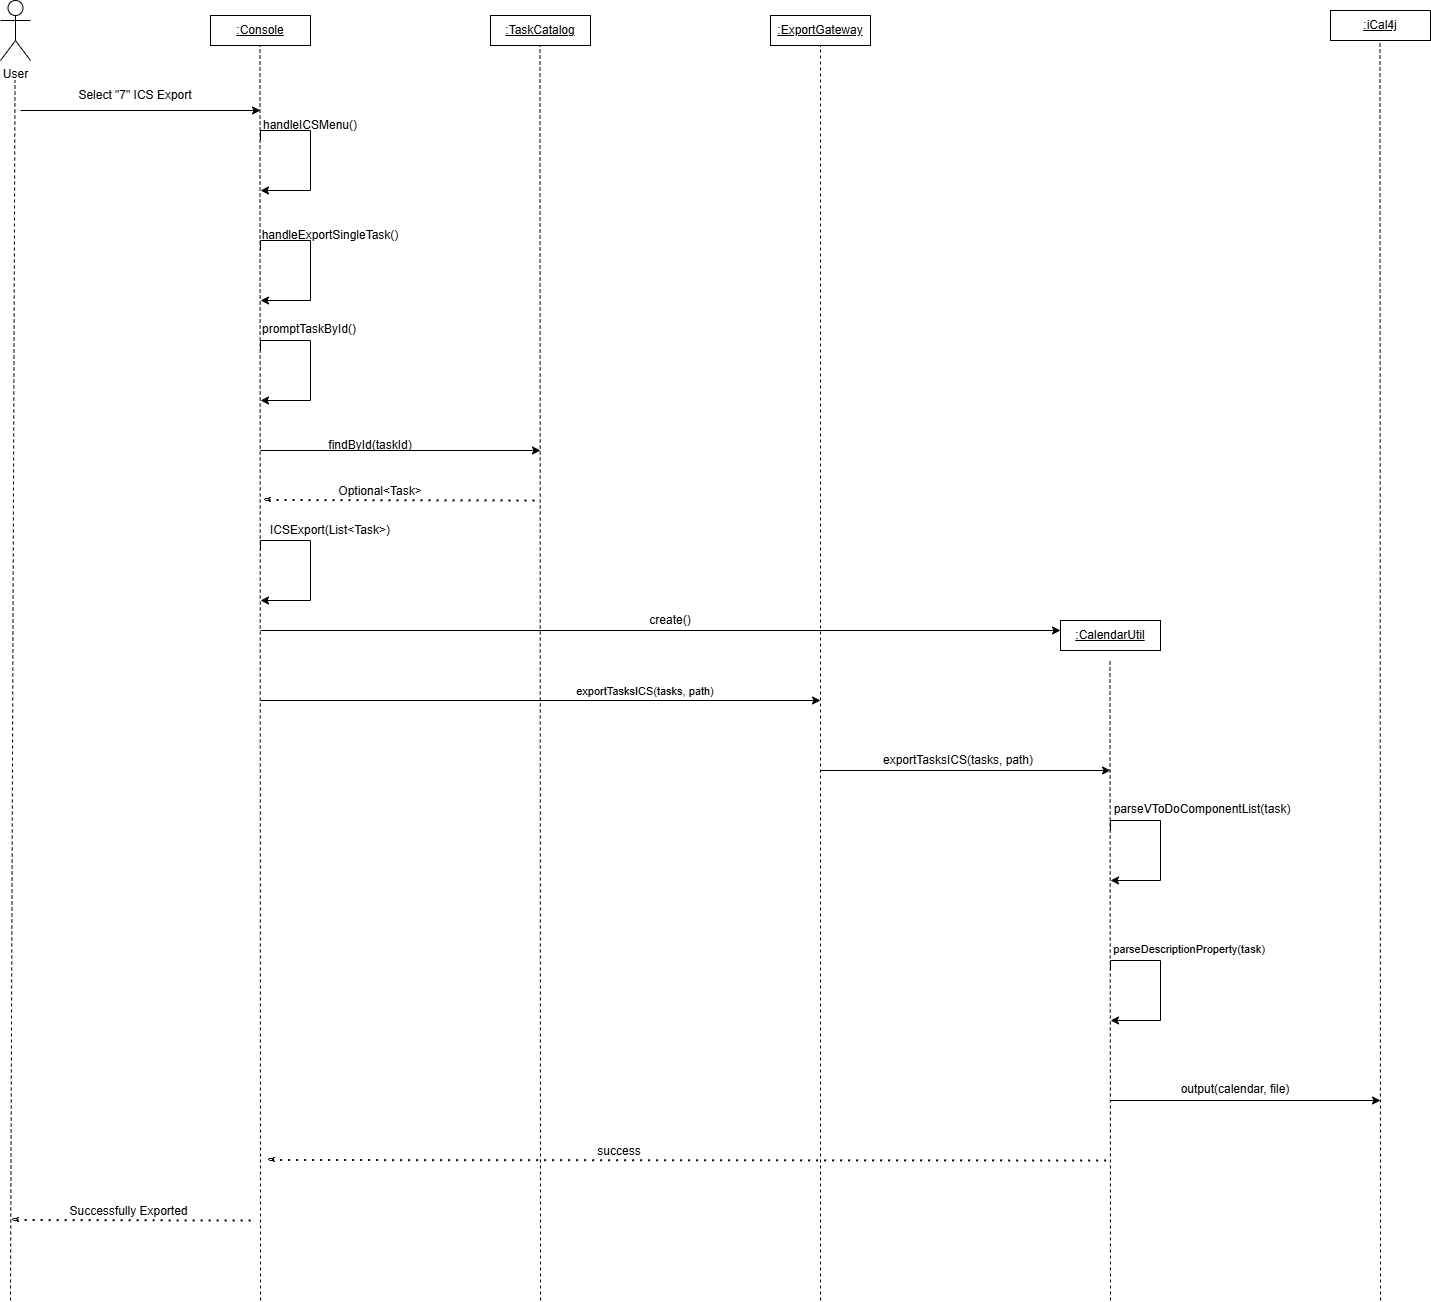

The diagram above was exported from draw.io. Its source (the exported page's mxGraphModel, read from the mxfile embedded in the PNG):
<mxGraphModel dx="2712" dy="1407" grid="1" gridSize="10" guides="1" tooltips="1" connect="1" arrows="1" fold="1" page="1" pageScale="1" pageWidth="850" pageHeight="1100" math="0" shadow="0">
  <root>
    <mxCell id="0" />
    <mxCell id="1" parent="0" />
    <mxCell id="FYrdKswixjt8nIA2rnVH-2" parent="1" style="shape=umlActor;verticalLabelPosition=bottom;verticalAlign=top;html=1;outlineConnect=0;" value="User&lt;div&gt;&lt;br&gt;&lt;/div&gt;" vertex="1">
      <mxGeometry height="60" width="30" x="30" y="20" as="geometry" />
    </mxCell>
    <mxCell id="FYrdKswixjt8nIA2rnVH-4" parent="1" style="rounded=0;whiteSpace=wrap;html=1;" value="&lt;u&gt;:Console&lt;/u&gt;" vertex="1">
      <mxGeometry height="30" width="100" x="240" y="35" as="geometry" />
    </mxCell>
    <mxCell id="FYrdKswixjt8nIA2rnVH-6" parent="1" style="rounded=0;whiteSpace=wrap;html=1;" value="&lt;u&gt;:TaskCatalog&lt;/u&gt;" vertex="1">
      <mxGeometry height="30" width="100" x="520" y="35" as="geometry" />
    </mxCell>
    <mxCell id="FYrdKswixjt8nIA2rnVH-9" parent="1" style="rounded=0;whiteSpace=wrap;html=1;" value="&lt;u&gt;:iCal4j&lt;/u&gt;" vertex="1">
      <mxGeometry height="30" width="100" x="1360" y="30" as="geometry" />
    </mxCell>
    <mxCell id="FYrdKswixjt8nIA2rnVH-10" parent="1" style="rounded=0;whiteSpace=wrap;html=1;" value="&lt;u&gt;:CalendarUtil&lt;/u&gt;" vertex="1">
      <mxGeometry height="30" width="100" x="1090" y="640" as="geometry" />
    </mxCell>
    <mxCell id="FYrdKswixjt8nIA2rnVH-11" parent="1" style="rounded=0;whiteSpace=wrap;html=1;" value="&lt;u&gt;:ExportGateway&lt;/u&gt;" vertex="1">
      <mxGeometry height="30" width="100" x="800" y="35" as="geometry" />
    </mxCell>
    <mxCell id="FYrdKswixjt8nIA2rnVH-12" edge="1" parent="1" style="endArrow=none;dashed=1;html=1;rounded=0;" value="">
      <mxGeometry height="50" relative="1" width="50" as="geometry">
        <mxPoint x="290" y="1320" as="sourcePoint" />
        <mxPoint x="289.5" y="65" as="targetPoint" />
      </mxGeometry>
    </mxCell>
    <mxCell id="FYrdKswixjt8nIA2rnVH-14" edge="1" parent="1" style="endArrow=none;dashed=1;html=1;rounded=0;" value="">
      <mxGeometry height="50" relative="1" width="50" as="geometry">
        <mxPoint x="570" y="1320" as="sourcePoint" />
        <mxPoint x="569.5" y="65" as="targetPoint" />
      </mxGeometry>
    </mxCell>
    <mxCell id="FYrdKswixjt8nIA2rnVH-15" edge="1" parent="1" style="endArrow=none;dashed=1;html=1;rounded=0;" value="">
      <mxGeometry height="50" relative="1" width="50" as="geometry">
        <mxPoint x="850" y="1320" as="sourcePoint" />
        <mxPoint x="850" y="65" as="targetPoint" />
      </mxGeometry>
    </mxCell>
    <mxCell id="FYrdKswixjt8nIA2rnVH-16" edge="1" parent="1" style="endArrow=none;dashed=1;html=1;rounded=0;" value="">
      <mxGeometry height="50" relative="1" width="50" as="geometry">
        <mxPoint x="1140" y="1320" as="sourcePoint" />
        <mxPoint x="1139.5" y="680" as="targetPoint" />
      </mxGeometry>
    </mxCell>
    <mxCell id="FYrdKswixjt8nIA2rnVH-17" edge="1" parent="1" style="endArrow=none;dashed=1;html=1;rounded=0;" value="">
      <mxGeometry height="50" relative="1" width="50" as="geometry">
        <mxPoint x="1410" y="1320" as="sourcePoint" />
        <mxPoint x="1409.5" y="60" as="targetPoint" />
      </mxGeometry>
    </mxCell>
    <mxCell id="FYrdKswixjt8nIA2rnVH-18" edge="1" parent="1" style="endArrow=none;dashed=1;html=1;rounded=0;" value="">
      <mxGeometry height="50" relative="1" width="50" as="geometry">
        <mxPoint x="40" y="1320" as="sourcePoint" />
        <mxPoint x="44.5" y="100" as="targetPoint" />
      </mxGeometry>
    </mxCell>
    <mxCell id="nA2qAO3l8XsR2bW82Rv0-1" edge="1" parent="1" style="endArrow=classic;html=1;rounded=0;" value="">
      <mxGeometry height="50" relative="1" width="50" as="geometry">
        <mxPoint x="50" y="130" as="sourcePoint" />
        <mxPoint x="290" y="130" as="targetPoint" />
      </mxGeometry>
    </mxCell>
    <mxCell id="nA2qAO3l8XsR2bW82Rv0-3" parent="1" style="text;html=1;whiteSpace=wrap;strokeColor=none;fillColor=none;align=center;verticalAlign=middle;rounded=0;" value="&lt;span style=&quot;color: light-dark(rgb(0, 0, 0), rgb(255, 255, 255));&quot;&gt;Select &quot;7&quot; ICS Export&lt;/span&gt;" vertex="1">
      <mxGeometry height="30" width="130" x="100" y="100" as="geometry" />
    </mxCell>
    <mxCell id="nA2qAO3l8XsR2bW82Rv0-4" edge="1" parent="1" style="endArrow=classic;html=1;rounded=0;edgeStyle=orthogonalEdgeStyle;" value="">
      <mxGeometry height="50" relative="1" width="50" as="geometry">
        <Array as="points">
          <mxPoint x="290" y="150" />
          <mxPoint x="340" y="150" />
        </Array>
        <mxPoint x="290" y="160" as="sourcePoint" />
        <mxPoint x="290" y="210" as="targetPoint" />
      </mxGeometry>
    </mxCell>
    <mxCell id="nA2qAO3l8XsR2bW82Rv0-5" parent="1" style="text;html=1;whiteSpace=wrap;strokeColor=none;fillColor=none;align=center;verticalAlign=middle;rounded=0;" value="&lt;span style=&quot;text-align: start; caret-color: rgb(0, 0, 0); color: light-dark(rgb(0, 0, 0), rgb(255, 255, 255));&quot;&gt;&lt;font&gt;handleICSMenu()&lt;/font&gt;&lt;/span&gt;" vertex="1">
      <mxGeometry height="30" width="60" x="310" y="130" as="geometry" />
    </mxCell>
    <mxCell id="nA2qAO3l8XsR2bW82Rv0-6" edge="1" parent="1" style="endArrow=classic;html=1;rounded=0;edgeStyle=orthogonalEdgeStyle;" value="">
      <mxGeometry height="50" relative="1" width="50" as="geometry">
        <Array as="points">
          <mxPoint x="290" y="260" />
          <mxPoint x="340" y="260" />
        </Array>
        <mxPoint x="290" y="270" as="sourcePoint" />
        <mxPoint x="290" y="320" as="targetPoint" />
      </mxGeometry>
    </mxCell>
    <mxCell id="nA2qAO3l8XsR2bW82Rv0-7" parent="1" style="text;html=1;whiteSpace=wrap;strokeColor=none;fillColor=none;align=center;verticalAlign=middle;rounded=0;" value="&lt;span style=&quot;font-style: normal; font-variant-caps: normal; font-weight: 400; letter-spacing: normal; text-align: start; text-indent: 0px; text-transform: none; white-space: normal; word-spacing: 0px; -webkit-text-stroke-width: 0px; text-decoration: none; caret-color: rgb(0, 0, 0); color: rgb(0, 0, 0); float: none; display: inline !important;&quot;&gt;&lt;font&gt;handleExportSingleTask()&lt;/font&gt;&lt;/span&gt;" vertex="1">
      <mxGeometry height="30" width="60" x="330" y="240" as="geometry" />
    </mxCell>
    <mxCell id="nA2qAO3l8XsR2bW82Rv0-8" edge="1" parent="1" style="endArrow=classic;html=1;rounded=0;edgeStyle=orthogonalEdgeStyle;" value="">
      <mxGeometry height="50" relative="1" width="50" as="geometry">
        <Array as="points">
          <mxPoint x="290" y="360" />
          <mxPoint x="340" y="360" />
        </Array>
        <mxPoint x="290" y="370" as="sourcePoint" />
        <mxPoint x="290" y="420" as="targetPoint" />
      </mxGeometry>
    </mxCell>
    <mxCell id="nA2qAO3l8XsR2bW82Rv0-9" parent="1" style="text;html=1;whiteSpace=wrap;strokeColor=none;fillColor=none;align=center;verticalAlign=middle;rounded=0;" value="&lt;span style=&quot;font-style: normal; font-variant-caps: normal; font-weight: 400; letter-spacing: normal; text-align: start; text-indent: 0px; text-transform: none; white-space: normal; word-spacing: 0px; -webkit-text-stroke-width: 0px; text-decoration: none; caret-color: rgb(0, 0, 0); color: rgb(0, 0, 0); float: none; display: inline !important;&quot;&gt;&lt;font&gt;promptTaskById()&lt;/font&gt;&lt;/span&gt;" vertex="1">
      <mxGeometry height="30" width="60" x="309" y="334" as="geometry" />
    </mxCell>
    <mxCell id="nA2qAO3l8XsR2bW82Rv0-10" edge="1" parent="1" style="endArrow=classic;html=1;rounded=0;" value="">
      <mxGeometry height="50" relative="1" width="50" as="geometry">
        <mxPoint x="290" y="470" as="sourcePoint" />
        <mxPoint x="570" y="470" as="targetPoint" />
      </mxGeometry>
    </mxCell>
    <mxCell id="nA2qAO3l8XsR2bW82Rv0-11" parent="1" style="text;html=1;whiteSpace=wrap;strokeColor=none;fillColor=none;align=center;verticalAlign=middle;rounded=0;" value="&lt;span style=&quot;text-align: start; caret-color: rgb(0, 0, 0); color: light-dark(rgb(0, 0, 0), rgb(255, 255, 255));&quot;&gt;&lt;font&gt;findById(taskId)&lt;/font&gt;&lt;/span&gt;" vertex="1">
      <mxGeometry height="30" width="60" x="370" y="450" as="geometry" />
    </mxCell>
    <mxCell id="nA2qAO3l8XsR2bW82Rv0-15" connectable="0" parent="1" style="group" value="" vertex="1">
      <mxGeometry height="60" width="285" x="283" y="490" as="geometry" />
    </mxCell>
    <mxCell id="nA2qAO3l8XsR2bW82Rv0-12" edge="1" parent="nA2qAO3l8XsR2bW82Rv0-15" style="endArrow=none;dashed=1;html=1;dashPattern=1 3;strokeWidth=2;rounded=0;" value="">
      <mxGeometry height="50" relative="1" width="50" as="geometry">
        <mxPoint x="15" y="29.5" as="sourcePoint" />
        <mxPoint x="285" y="30" as="targetPoint" />
      </mxGeometry>
    </mxCell>
    <mxCell id="nA2qAO3l8XsR2bW82Rv0-13" parent="nA2qAO3l8XsR2bW82Rv0-15" style="text;html=1;whiteSpace=wrap;strokeColor=none;fillColor=none;align=center;verticalAlign=middle;rounded=0;rotation=90;" value="v" vertex="1">
      <mxGeometry height="30" width="60" x="-15" y="15" as="geometry" />
    </mxCell>
    <mxCell id="nA2qAO3l8XsR2bW82Rv0-16" parent="nA2qAO3l8XsR2bW82Rv0-15" style="text;html=1;whiteSpace=wrap;strokeColor=none;fillColor=none;align=center;verticalAlign=middle;rounded=0;" value="&lt;span style=&quot;text-align: start; caret-color: rgb(0, 0, 0); color: rgb(0, 0, 0);&quot;&gt;&lt;font&gt;Optional&amp;lt;Task&amp;gt;&lt;/font&gt;&lt;/span&gt;" vertex="1">
      <mxGeometry height="30" width="60" x="97" y="6" as="geometry" />
    </mxCell>
    <mxCell id="nA2qAO3l8XsR2bW82Rv0-17" edge="1" parent="1" style="endArrow=classic;html=1;rounded=0;edgeStyle=orthogonalEdgeStyle;" value="">
      <mxGeometry height="50" relative="1" width="50" as="geometry">
        <Array as="points">
          <mxPoint x="290" y="560" />
          <mxPoint x="340" y="560" />
        </Array>
        <mxPoint x="290" y="570" as="sourcePoint" />
        <mxPoint x="290" y="620" as="targetPoint" />
      </mxGeometry>
    </mxCell>
    <mxCell id="nA2qAO3l8XsR2bW82Rv0-18" parent="1" style="text;html=1;whiteSpace=wrap;strokeColor=none;fillColor=none;align=center;verticalAlign=middle;rounded=0;" value="&lt;span style=&quot;text-align: start; caret-color: rgb(0, 0, 0); color: rgb(0, 0, 0);&quot;&gt;&lt;font&gt;ICSExport(List&amp;lt;Task&amp;gt;)&lt;/font&gt;&lt;/span&gt;" vertex="1">
      <mxGeometry height="30" width="60" x="330" y="535" as="geometry" />
    </mxCell>
    <mxCell id="nA2qAO3l8XsR2bW82Rv0-19" edge="1" parent="1" style="endArrow=classic;html=1;rounded=0;entryX=0;entryY=0.5;entryDx=0;entryDy=0;" value="">
      <mxGeometry height="50" relative="1" width="50" as="geometry">
        <mxPoint x="290" y="650" as="sourcePoint" />
        <mxPoint x="1090" y="650" as="targetPoint" />
      </mxGeometry>
    </mxCell>
    <mxCell id="nA2qAO3l8XsR2bW82Rv0-20" parent="1" style="text;html=1;whiteSpace=wrap;strokeColor=none;fillColor=none;align=center;verticalAlign=middle;rounded=0;" value="create()" vertex="1">
      <mxGeometry height="30" width="60" x="670" y="625" as="geometry" />
    </mxCell>
    <mxCell id="nA2qAO3l8XsR2bW82Rv0-21" edge="1" parent="1" style="endArrow=classic;html=1;rounded=0;" value="">
      <mxGeometry height="50" relative="1" width="50" as="geometry">
        <mxPoint x="290" y="720" as="sourcePoint" />
        <mxPoint x="850" y="720" as="targetPoint" />
      </mxGeometry>
    </mxCell>
    <mxCell id="nA2qAO3l8XsR2bW82Rv0-22" parent="1" style="text;html=1;whiteSpace=wrap;strokeColor=none;fillColor=none;align=center;verticalAlign=middle;rounded=0;" value="&lt;span style=&quot;text-align: start; caret-color: rgb(0, 0, 0); color: rgb(0, 0, 0);&quot;&gt;&lt;font style=&quot;font-size: 11px;&quot;&gt;exportTasksICS(tasks, path)&lt;/font&gt;&lt;/span&gt;" vertex="1">
      <mxGeometry height="30" width="270" x="540" y="696" as="geometry" />
    </mxCell>
    <mxCell id="nA2qAO3l8XsR2bW82Rv0-23" edge="1" parent="1" style="endArrow=classic;html=1;rounded=0;" value="">
      <mxGeometry height="50" relative="1" width="50" as="geometry">
        <mxPoint x="850" y="790" as="sourcePoint" />
        <mxPoint x="1140" y="790" as="targetPoint" />
      </mxGeometry>
    </mxCell>
    <mxCell id="nA2qAO3l8XsR2bW82Rv0-24" parent="1" style="text;html=1;whiteSpace=wrap;strokeColor=none;fillColor=none;align=center;verticalAlign=middle;rounded=0;" value="&lt;span style=&quot;text-align: start; caret-color: rgb(0, 0, 0); color: rgb(0, 0, 0);&quot;&gt;&lt;font&gt;exportTasksICS(tasks, path)&lt;/font&gt;&lt;/span&gt;" vertex="1">
      <mxGeometry height="30" width="230" x="873" y="765" as="geometry" />
    </mxCell>
    <mxCell id="nA2qAO3l8XsR2bW82Rv0-25" edge="1" parent="1" style="endArrow=classic;html=1;rounded=0;edgeStyle=orthogonalEdgeStyle;fontStyle=1" value="">
      <mxGeometry height="50" relative="1" width="50" as="geometry">
        <Array as="points">
          <mxPoint x="1140" y="840" />
          <mxPoint x="1190" y="840" />
        </Array>
        <mxPoint x="1140" y="850" as="sourcePoint" />
        <mxPoint x="1140" y="900" as="targetPoint" />
      </mxGeometry>
    </mxCell>
    <mxCell id="nA2qAO3l8XsR2bW82Rv0-26" parent="1" style="text;html=1;whiteSpace=wrap;strokeColor=none;fillColor=none;align=center;verticalAlign=middle;rounded=0;" value="&lt;span style=&quot;text-align: start; caret-color: rgb(0, 0, 0); color: rgb(0, 0, 0);&quot;&gt;&lt;font&gt;parseVToDoComponentList(task)&lt;/font&gt;&lt;/span&gt;" vertex="1">
      <mxGeometry height="30" width="240" x="1112" y="814" as="geometry" />
    </mxCell>
    <mxCell id="nA2qAO3l8XsR2bW82Rv0-27" edge="1" parent="1" style="endArrow=classic;html=1;rounded=0;edgeStyle=orthogonalEdgeStyle;" value="">
      <mxGeometry height="50" relative="1" width="50" as="geometry">
        <Array as="points">
          <mxPoint x="1140" y="980" />
          <mxPoint x="1190" y="980" />
        </Array>
        <mxPoint x="1140" y="990" as="sourcePoint" />
        <mxPoint x="1140" y="1040" as="targetPoint" />
      </mxGeometry>
    </mxCell>
    <mxCell id="nA2qAO3l8XsR2bW82Rv0-28" parent="1" style="text;html=1;whiteSpace=wrap;strokeColor=none;fillColor=none;align=center;verticalAlign=middle;rounded=0;" value="&lt;span style=&quot;text-align: start; caret-color: rgb(0, 0, 0); color: rgb(0, 0, 0);&quot;&gt;&lt;font style=&quot;font-size: 11px;&quot;&gt;parseDescriptionProperty(task)&lt;/font&gt;&lt;/span&gt;" vertex="1">
      <mxGeometry height="30" width="60" x="1189" y="954" as="geometry" />
    </mxCell>
    <mxCell id="nA2qAO3l8XsR2bW82Rv0-29" edge="1" parent="1" style="endArrow=classic;html=1;rounded=0;" value="">
      <mxGeometry height="50" relative="1" width="50" as="geometry">
        <mxPoint x="1140" y="1120" as="sourcePoint" />
        <mxPoint x="1410" y="1120" as="targetPoint" />
      </mxGeometry>
    </mxCell>
    <mxCell id="nA2qAO3l8XsR2bW82Rv0-30" parent="1" style="text;html=1;whiteSpace=wrap;strokeColor=none;fillColor=none;align=center;verticalAlign=middle;rounded=0;" value="&lt;span style=&quot;text-align: start; caret-color: rgb(0, 0, 0); color: rgb(0, 0, 0);&quot;&gt;&lt;font&gt;output(calendar, file)&lt;/font&gt;&lt;/span&gt;" vertex="1">
      <mxGeometry height="30" width="190" x="1170" y="1094" as="geometry" />
    </mxCell>
    <mxCell id="nA2qAO3l8XsR2bW82Rv0-32" connectable="0" parent="1" style="group" value="" vertex="1">
      <mxGeometry height="60" width="885" x="255" y="1150" as="geometry" />
    </mxCell>
    <mxCell id="nA2qAO3l8XsR2bW82Rv0-33" edge="1" parent="nA2qAO3l8XsR2bW82Rv0-32" style="endArrow=none;dashed=1;html=1;dashPattern=1 3;strokeWidth=2;rounded=0;" value="">
      <mxGeometry height="50" relative="1" width="50" as="geometry">
        <mxPoint x="46.578947368421055" y="29.5" as="sourcePoint" />
        <mxPoint x="885.0000000000001" y="30" as="targetPoint" />
      </mxGeometry>
    </mxCell>
    <mxCell id="nA2qAO3l8XsR2bW82Rv0-34" parent="nA2qAO3l8XsR2bW82Rv0-32" style="text;html=1;whiteSpace=wrap;strokeColor=none;fillColor=none;align=center;verticalAlign=middle;rounded=0;rotation=90;" value="v" vertex="1">
      <mxGeometry height="30" width="186.31578947368422" x="-46.578947368421055" y="15" as="geometry" />
    </mxCell>
    <mxCell id="nA2qAO3l8XsR2bW82Rv0-35" parent="nA2qAO3l8XsR2bW82Rv0-32" style="text;html=1;whiteSpace=wrap;strokeColor=none;fillColor=none;align=center;verticalAlign=middle;rounded=0;" value="&lt;span style=&quot;text-align: start; caret-color: rgb(0, 0, 0); color: rgb(0, 0, 0);&quot;&gt;&lt;font&gt;success&lt;/font&gt;&lt;/span&gt;" vertex="1">
      <mxGeometry height="30" width="186.31578947368422" x="301.2105263157895" y="6" as="geometry" />
    </mxCell>
    <mxCell id="nA2qAO3l8XsR2bW82Rv0-36" connectable="0" parent="1" style="group" value="" vertex="1">
      <mxGeometry height="60" width="250" x="33" y="1210" as="geometry" />
    </mxCell>
    <mxCell id="nA2qAO3l8XsR2bW82Rv0-37" edge="1" parent="nA2qAO3l8XsR2bW82Rv0-36" style="endArrow=none;dashed=1;html=1;dashPattern=1 3;strokeWidth=2;rounded=0;" value="">
      <mxGeometry height="50" relative="1" width="50" as="geometry">
        <mxPoint x="13.157894736842108" y="29.5" as="sourcePoint" />
        <mxPoint x="250.00000000000006" y="30" as="targetPoint" />
      </mxGeometry>
    </mxCell>
    <mxCell id="nA2qAO3l8XsR2bW82Rv0-38" parent="nA2qAO3l8XsR2bW82Rv0-36" style="text;html=1;whiteSpace=wrap;strokeColor=none;fillColor=none;align=center;verticalAlign=middle;rounded=0;rotation=90;" value="v" vertex="1">
      <mxGeometry height="30" width="52.63157894736843" x="-13.157894736842108" y="15" as="geometry" />
    </mxCell>
    <mxCell id="nA2qAO3l8XsR2bW82Rv0-39" parent="nA2qAO3l8XsR2bW82Rv0-36" style="text;html=1;whiteSpace=wrap;strokeColor=none;fillColor=none;align=center;verticalAlign=middle;rounded=0;" value="&lt;span style=&quot;text-align: start; caret-color: rgb(0, 0, 0); color: rgb(0, 0, 0);&quot;&gt;&lt;font&gt;Successfully Exported&lt;/font&gt;&lt;/span&gt;" vertex="1">
      <mxGeometry height="30" width="144.91" x="52.540000000000006" y="6" as="geometry" />
    </mxCell>
  </root>
</mxGraphModel>